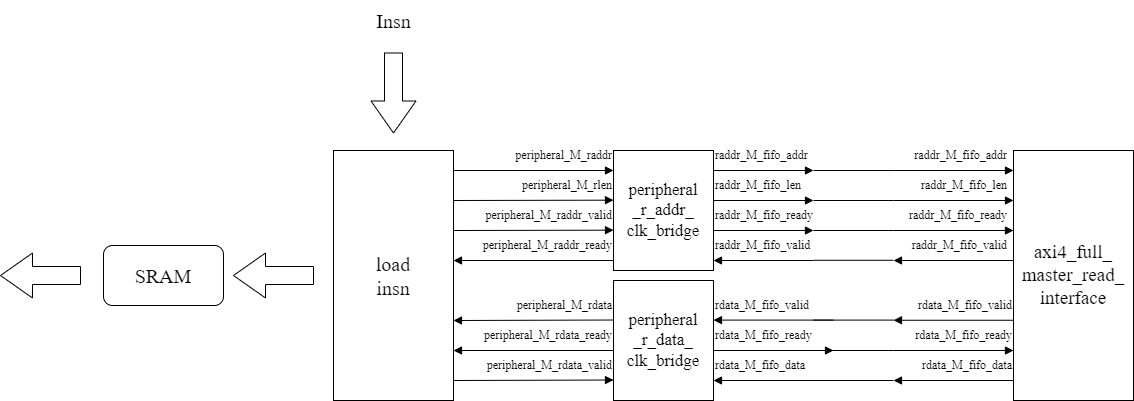

The diagram above was exported from draw.io. Its source (the exported page's mxGraphModel, read from the mxfile embedded in the PNG):
<mxGraphModel dx="1836" dy="702" grid="1" gridSize="10" guides="1" tooltips="1" connect="1" arrows="1" fold="1" page="1" pageScale="1" pageWidth="827" pageHeight="1169" math="0" shadow="0">
  <root>
    <mxCell id="0" />
    <mxCell id="1" parent="0" />
    <mxCell id="4" value="peripheral_M_raddr_valid" style="text;html=1;align=right;verticalAlign=middle;resizable=0;points=[];autosize=1;strokeColor=none;fillColor=none;fontFamily=Times New Roman;" vertex="1" parent="1">
      <mxGeometry x="157" y="270" width="150" height="30" as="geometry" />
    </mxCell>
    <mxCell id="5" value="peripheral_M_rdata_valid" style="text;html=1;align=right;verticalAlign=middle;resizable=0;points=[];autosize=1;strokeColor=none;fillColor=none;fontFamily=Times New Roman;" vertex="1" parent="1">
      <mxGeometry x="157" y="419.52" width="150" height="30" as="geometry" />
    </mxCell>
    <mxCell id="6" value="peripheral_M_rdata_ready" style="text;html=1;align=right;verticalAlign=middle;resizable=0;points=[];autosize=1;strokeColor=none;fillColor=none;fontFamily=Times New Roman;" vertex="1" parent="1">
      <mxGeometry x="157" y="389.52" width="150" height="30" as="geometry" />
    </mxCell>
    <mxCell id="7" value="&lt;span style=&quot;&quot;&gt;raddr_M_fifo_valid&lt;/span&gt;" style="text;html=1;align=right;verticalAlign=middle;resizable=0;points=[];autosize=1;strokeColor=none;fillColor=none;fontFamily=Times New Roman;" vertex="1" parent="1">
      <mxGeometry x="582" y="300" width="120" height="30" as="geometry" />
    </mxCell>
    <mxCell id="8" value="&lt;span style=&quot;&quot;&gt;raddr_M_fifo_ready&lt;/span&gt;" style="text;html=1;align=right;verticalAlign=middle;resizable=0;points=[];autosize=1;strokeColor=none;fillColor=none;fontFamily=Times New Roman;" vertex="1" parent="1">
      <mxGeometry x="582" y="270" width="120" height="30" as="geometry" />
    </mxCell>
    <mxCell id="9" value="&lt;font style=&quot;font-size: 19px;&quot;&gt;&lt;font style=&quot;font-size: 19px;&quot;&gt;axi4_full_&lt;br&gt;&lt;/font&gt;master_read_&lt;br&gt;interface&lt;/font&gt;" style="whiteSpace=wrap;html=1;fontFamily=Times New Roman;" vertex="1" parent="1">
      <mxGeometry x="707" y="220" width="120" height="250" as="geometry" />
    </mxCell>
    <mxCell id="10" value="" style="edgeStyle=none;orthogonalLoop=1;jettySize=auto;html=1;fontFamily=Times New Roman;endArrow=block;endFill=1;" edge="1" parent="1">
      <mxGeometry width="100" relative="1" as="geometry">
        <mxPoint x="587" y="239.9999999999999" as="sourcePoint" />
        <mxPoint x="707" y="239.9999999999999" as="targetPoint" />
        <Array as="points" />
      </mxGeometry>
    </mxCell>
    <mxCell id="11" value="raddr_M_fifo_addr" style="text;html=1;align=right;verticalAlign=middle;resizable=0;points=[];autosize=1;strokeColor=none;fillColor=none;fontFamily=Times New Roman;" vertex="1" parent="1">
      <mxGeometry x="582" y="210" width="120" height="30" as="geometry" />
    </mxCell>
    <mxCell id="12" value="" style="edgeStyle=none;orthogonalLoop=1;jettySize=auto;html=1;fontFamily=Times New Roman;endArrow=block;endFill=1;" edge="1" parent="1">
      <mxGeometry width="100" relative="1" as="geometry">
        <mxPoint x="587" y="269.9999999999999" as="sourcePoint" />
        <mxPoint x="707" y="269.9999999999999" as="targetPoint" />
        <Array as="points" />
      </mxGeometry>
    </mxCell>
    <mxCell id="13" value="&lt;span style=&quot;&quot;&gt;raddr_M_fifo_len&lt;/span&gt;" style="text;html=1;align=right;verticalAlign=middle;resizable=0;points=[];autosize=1;strokeColor=none;fillColor=none;fontFamily=Times New Roman;" vertex="1" parent="1">
      <mxGeometry x="592" y="240" width="110" height="30" as="geometry" />
    </mxCell>
    <mxCell id="14" value="" style="edgeStyle=none;orthogonalLoop=1;jettySize=auto;html=1;fontFamily=Times New Roman;endArrow=block;endFill=1;" edge="1" parent="1">
      <mxGeometry width="100" relative="1" as="geometry">
        <mxPoint x="587" y="299.9999999999999" as="sourcePoint" />
        <mxPoint x="707" y="299.9999999999999" as="targetPoint" />
        <Array as="points" />
      </mxGeometry>
    </mxCell>
    <mxCell id="15" value="" style="edgeStyle=none;orthogonalLoop=1;jettySize=auto;html=1;fontFamily=Times New Roman;startArrow=block;startFill=1;endArrow=none;endFill=0;" edge="1" parent="1">
      <mxGeometry width="100" relative="1" as="geometry">
        <mxPoint x="587" y="330" as="sourcePoint" />
        <mxPoint x="707" y="330" as="targetPoint" />
        <Array as="points" />
      </mxGeometry>
    </mxCell>
    <mxCell id="16" value="peripheral&lt;br style=&quot;font-size: 17px;&quot;&gt;_r_addr_&lt;br style=&quot;font-size: 17px;&quot;&gt;clk_bridge" style="whiteSpace=wrap;html=1;fontFamily=Times New Roman;fontSize=17;" vertex="1" parent="1">
      <mxGeometry x="307" y="220" width="100" height="120" as="geometry" />
    </mxCell>
    <mxCell id="17" value="" style="edgeStyle=none;orthogonalLoop=1;jettySize=auto;html=1;fontFamily=Times New Roman;endArrow=none;endFill=0;startArrow=block;startFill=1;" edge="1" parent="1">
      <mxGeometry width="100" relative="1" as="geometry">
        <mxPoint x="587" y="389.76" as="sourcePoint" />
        <mxPoint x="707" y="389.76" as="targetPoint" />
        <Array as="points" />
      </mxGeometry>
    </mxCell>
    <mxCell id="18" value="" style="edgeStyle=none;orthogonalLoop=1;jettySize=auto;html=1;fontFamily=Times New Roman;startArrow=none;startFill=0;endArrow=block;endFill=1;" edge="1" parent="1">
      <mxGeometry width="100" relative="1" as="geometry">
        <mxPoint x="587" y="420" as="sourcePoint" />
        <mxPoint x="707" y="420" as="targetPoint" />
        <Array as="points" />
      </mxGeometry>
    </mxCell>
    <mxCell id="19" value="" style="edgeStyle=none;orthogonalLoop=1;jettySize=auto;html=1;fontFamily=Times New Roman;endArrow=none;endFill=0;startArrow=block;startFill=1;" edge="1" parent="1">
      <mxGeometry width="100" relative="1" as="geometry">
        <mxPoint x="587" y="450" as="sourcePoint" />
        <mxPoint x="707" y="450" as="targetPoint" />
        <Array as="points" />
      </mxGeometry>
    </mxCell>
    <mxCell id="20" value="rdata_M_fifo_valid" style="text;html=1;align=right;verticalAlign=middle;resizable=0;points=[];autosize=1;strokeColor=none;fillColor=none;fontFamily=Times New Roman;" vertex="1" parent="1">
      <mxGeometry x="587" y="359.52" width="120" height="30" as="geometry" />
    </mxCell>
    <mxCell id="21" value="rdata_M_fifo_ready" style="text;html=1;align=right;verticalAlign=middle;resizable=0;points=[];autosize=1;strokeColor=none;fillColor=none;fontFamily=Times New Roman;" vertex="1" parent="1">
      <mxGeometry x="587" y="389.52" width="120" height="30" as="geometry" />
    </mxCell>
    <mxCell id="22" value="rdata_M_fifo_data" style="text;html=1;align=right;verticalAlign=middle;resizable=0;points=[];autosize=1;strokeColor=none;fillColor=none;fontFamily=Times New Roman;" vertex="1" parent="1">
      <mxGeometry x="597" y="419.52" width="110" height="30" as="geometry" />
    </mxCell>
    <mxCell id="23" value="" style="edgeStyle=none;orthogonalLoop=1;jettySize=auto;html=1;fontFamily=Times New Roman;startArrow=none;startFill=0;endArrow=block;endFill=1;" edge="1" parent="1">
      <mxGeometry width="100" relative="1" as="geometry">
        <mxPoint x="407" y="239.9999999999999" as="sourcePoint" />
        <mxPoint x="507" y="239.9999999999999" as="targetPoint" />
        <Array as="points" />
      </mxGeometry>
    </mxCell>
    <mxCell id="24" value="raddr_M_fifo_addr" style="text;html=1;align=left;verticalAlign=middle;resizable=0;points=[];autosize=1;strokeColor=none;fillColor=none;fontFamily=Times New Roman;" vertex="1" parent="1">
      <mxGeometry x="407" y="210" width="120" height="30" as="geometry" />
    </mxCell>
    <mxCell id="25" value="" style="edgeStyle=none;orthogonalLoop=1;jettySize=auto;html=1;fontFamily=Times New Roman;startArrow=none;startFill=0;endArrow=block;endFill=1;" edge="1" parent="1">
      <mxGeometry width="100" relative="1" as="geometry">
        <mxPoint x="407" y="269.9999999999999" as="sourcePoint" />
        <mxPoint x="507" y="269.9999999999999" as="targetPoint" />
        <Array as="points" />
      </mxGeometry>
    </mxCell>
    <mxCell id="26" value="raddr_M_fifo_len" style="text;html=1;align=left;verticalAlign=middle;resizable=0;points=[];autosize=1;strokeColor=none;fillColor=none;fontFamily=Times New Roman;" vertex="1" parent="1">
      <mxGeometry x="407" y="240" width="110" height="30" as="geometry" />
    </mxCell>
    <mxCell id="27" value="" style="edgeStyle=none;orthogonalLoop=1;jettySize=auto;html=1;fontFamily=Times New Roman;startArrow=none;startFill=0;endArrow=block;endFill=1;" edge="1" parent="1">
      <mxGeometry width="100" relative="1" as="geometry">
        <mxPoint x="407" y="299.9999999999999" as="sourcePoint" />
        <mxPoint x="507" y="299.9999999999999" as="targetPoint" />
        <Array as="points" />
      </mxGeometry>
    </mxCell>
    <mxCell id="28" value="raddr_M_fifo_ready" style="text;html=1;align=left;verticalAlign=middle;resizable=0;points=[];autosize=1;strokeColor=none;fillColor=none;fontFamily=Times New Roman;" vertex="1" parent="1">
      <mxGeometry x="407" y="270" width="120" height="30" as="geometry" />
    </mxCell>
    <mxCell id="29" value="" style="edgeStyle=none;orthogonalLoop=1;jettySize=auto;html=1;fontFamily=Times New Roman;startArrow=block;startFill=1;endArrow=none;endFill=0;" edge="1" parent="1">
      <mxGeometry width="100" relative="1" as="geometry">
        <mxPoint x="407" y="330" as="sourcePoint" />
        <mxPoint x="507" y="330" as="targetPoint" />
        <Array as="points" />
      </mxGeometry>
    </mxCell>
    <mxCell id="30" value="raddr_M_fifo_valid" style="text;html=1;align=left;verticalAlign=middle;resizable=0;points=[];autosize=1;strokeColor=none;fillColor=none;fontFamily=Times New Roman;" vertex="1" parent="1">
      <mxGeometry x="407" y="300" width="120" height="30" as="geometry" />
    </mxCell>
    <mxCell id="31" value="" style="endArrow=none;html=1;fontFamily=Times New Roman;" edge="1" parent="1">
      <mxGeometry width="50" height="50" relative="1" as="geometry">
        <mxPoint x="507" y="239.9999999999999" as="sourcePoint" />
        <mxPoint x="587" y="239.9999999999999" as="targetPoint" />
      </mxGeometry>
    </mxCell>
    <mxCell id="32" value="" style="endArrow=none;html=1;fontFamily=Times New Roman;" edge="1" parent="1">
      <mxGeometry width="50" height="50" relative="1" as="geometry">
        <mxPoint x="507" y="269.9999999999999" as="sourcePoint" />
        <mxPoint x="587" y="269.9999999999999" as="targetPoint" />
      </mxGeometry>
    </mxCell>
    <mxCell id="33" value="" style="endArrow=none;html=1;fontFamily=Times New Roman;" edge="1" parent="1">
      <mxGeometry width="50" height="50" relative="1" as="geometry">
        <mxPoint x="507" y="299.9999999999999" as="sourcePoint" />
        <mxPoint x="587" y="299.9999999999999" as="targetPoint" />
      </mxGeometry>
    </mxCell>
    <mxCell id="34" value="" style="endArrow=none;html=1;fontFamily=Times New Roman;" edge="1" parent="1">
      <mxGeometry width="50" height="50" relative="1" as="geometry">
        <mxPoint x="507" y="329.77" as="sourcePoint" />
        <mxPoint x="587" y="329.77" as="targetPoint" />
      </mxGeometry>
    </mxCell>
    <mxCell id="35" value="" style="edgeStyle=none;orthogonalLoop=1;jettySize=auto;html=1;fontFamily=Times New Roman;startArrow=none;startFill=0;endArrow=block;endFill=1;" edge="1" parent="1">
      <mxGeometry width="100" relative="1" as="geometry">
        <mxPoint x="147" y="240" as="sourcePoint" />
        <mxPoint x="307" y="239.9999999999999" as="targetPoint" />
        <Array as="points" />
      </mxGeometry>
    </mxCell>
    <mxCell id="36" value="peripheral_M_raddr" style="text;html=1;align=right;verticalAlign=middle;resizable=0;points=[];autosize=1;strokeColor=none;fillColor=none;fontFamily=Times New Roman;" vertex="1" parent="1">
      <mxGeometry x="187" y="210" width="120" height="30" as="geometry" />
    </mxCell>
    <mxCell id="37" value="" style="edgeStyle=none;orthogonalLoop=1;jettySize=auto;html=1;fontFamily=Times New Roman;startArrow=none;startFill=0;endArrow=block;endFill=1;" edge="1" parent="1">
      <mxGeometry width="100" relative="1" as="geometry">
        <mxPoint x="147" y="270" as="sourcePoint" />
        <mxPoint x="307" y="269.6700000000001" as="targetPoint" />
        <Array as="points" />
      </mxGeometry>
    </mxCell>
    <mxCell id="38" value="peripheral_M_rlen" style="text;html=1;align=right;verticalAlign=middle;resizable=0;points=[];autosize=1;strokeColor=none;fillColor=none;fontFamily=Times New Roman;" vertex="1" parent="1">
      <mxGeometry x="197" y="240" width="110" height="30" as="geometry" />
    </mxCell>
    <mxCell id="39" value="" style="edgeStyle=none;orthogonalLoop=1;jettySize=auto;html=1;fontFamily=Times New Roman;startArrow=none;startFill=0;endArrow=block;endFill=1;" edge="1" parent="1">
      <mxGeometry width="100" relative="1" as="geometry">
        <mxPoint x="147" y="300" as="sourcePoint" />
        <mxPoint x="307" y="299.6700000000002" as="targetPoint" />
        <Array as="points" />
      </mxGeometry>
    </mxCell>
    <mxCell id="40" value="" style="edgeStyle=none;orthogonalLoop=1;jettySize=auto;html=1;fontFamily=Times New Roman;startArrow=block;startFill=1;endArrow=none;endFill=0;" edge="1" parent="1">
      <mxGeometry width="100" relative="1" as="geometry">
        <mxPoint x="147" y="330" as="sourcePoint" />
        <mxPoint x="307" y="330" as="targetPoint" />
        <Array as="points" />
      </mxGeometry>
    </mxCell>
    <mxCell id="41" value="peripheral_M_raddr_ready" style="text;html=1;align=right;verticalAlign=middle;resizable=0;points=[];autosize=1;strokeColor=none;fillColor=none;fontFamily=Times New Roman;" vertex="1" parent="1">
      <mxGeometry x="157" y="300" width="150" height="30" as="geometry" />
    </mxCell>
    <mxCell id="42" value="peripheral&lt;br&gt;_r_data_&lt;br style=&quot;font-size: 17px;&quot;&gt;clk_bridge" style="whiteSpace=wrap;html=1;fontFamily=Times New Roman;fontSize=17;" vertex="1" parent="1">
      <mxGeometry x="307" y="350" width="100" height="120" as="geometry" />
    </mxCell>
    <mxCell id="43" value="" style="edgeStyle=none;orthogonalLoop=1;jettySize=auto;html=1;fontFamily=Times New Roman;endArrow=none;endFill=0;startArrow=block;startFill=1;" edge="1" parent="1">
      <mxGeometry width="100" relative="1" as="geometry">
        <mxPoint x="407" y="389.5999999999999" as="sourcePoint" />
        <mxPoint x="527" y="389.5999999999999" as="targetPoint" />
        <Array as="points" />
      </mxGeometry>
    </mxCell>
    <mxCell id="44" value="rdata_M_fifo_valid" style="text;html=1;align=left;verticalAlign=middle;resizable=0;points=[];autosize=1;strokeColor=none;fillColor=none;fontFamily=Times New Roman;" vertex="1" parent="1">
      <mxGeometry x="407" y="360" width="120" height="30" as="geometry" />
    </mxCell>
    <mxCell id="45" value="" style="edgeStyle=none;orthogonalLoop=1;jettySize=auto;html=1;fontFamily=Times New Roman;startArrow=none;startFill=0;endArrow=block;endFill=1;" edge="1" parent="1">
      <mxGeometry width="100" relative="1" as="geometry">
        <mxPoint x="407" y="420" as="sourcePoint" />
        <mxPoint x="527" y="420" as="targetPoint" />
        <Array as="points" />
      </mxGeometry>
    </mxCell>
    <mxCell id="46" value="rdata_M_fifo_ready" style="text;html=1;align=left;verticalAlign=middle;resizable=0;points=[];autosize=1;strokeColor=none;fillColor=none;fontFamily=Times New Roman;" vertex="1" parent="1">
      <mxGeometry x="407" y="390" width="120" height="30" as="geometry" />
    </mxCell>
    <mxCell id="47" value="" style="edgeStyle=none;orthogonalLoop=1;jettySize=auto;html=1;fontFamily=Times New Roman;endArrow=none;endFill=0;startArrow=block;startFill=1;" edge="1" parent="1">
      <mxGeometry width="100" relative="1" as="geometry">
        <mxPoint x="407" y="450" as="sourcePoint" />
        <mxPoint x="527" y="450" as="targetPoint" />
        <Array as="points" />
      </mxGeometry>
    </mxCell>
    <mxCell id="48" value="rdata_M_fifo_data" style="text;html=1;align=left;verticalAlign=middle;resizable=0;points=[];autosize=1;strokeColor=none;fillColor=none;fontFamily=Times New Roman;" vertex="1" parent="1">
      <mxGeometry x="407" y="420" width="110" height="30" as="geometry" />
    </mxCell>
    <mxCell id="49" value="" style="endArrow=none;html=1;fontFamily=Times New Roman;" edge="1" parent="1">
      <mxGeometry width="50" height="50" relative="1" as="geometry">
        <mxPoint x="507" y="389.5999999999999" as="sourcePoint" />
        <mxPoint x="587" y="389.5999999999999" as="targetPoint" />
      </mxGeometry>
    </mxCell>
    <mxCell id="50" value="" style="endArrow=none;html=1;fontFamily=Times New Roman;" edge="1" parent="1">
      <mxGeometry width="50" height="50" relative="1" as="geometry">
        <mxPoint x="507" y="420" as="sourcePoint" />
        <mxPoint x="587" y="420" as="targetPoint" />
      </mxGeometry>
    </mxCell>
    <mxCell id="51" value="" style="endArrow=none;html=1;fontFamily=Times New Roman;" edge="1" parent="1">
      <mxGeometry width="50" height="50" relative="1" as="geometry">
        <mxPoint x="507" y="450" as="sourcePoint" />
        <mxPoint x="587" y="450" as="targetPoint" />
      </mxGeometry>
    </mxCell>
    <mxCell id="52" value="" style="edgeStyle=none;orthogonalLoop=1;jettySize=auto;html=1;fontFamily=Times New Roman;startArrow=block;startFill=1;endArrow=none;endFill=0;" edge="1" parent="1">
      <mxGeometry width="100" relative="1" as="geometry">
        <mxPoint x="147" y="390" as="sourcePoint" />
        <mxPoint x="307" y="389.52" as="targetPoint" />
        <Array as="points" />
      </mxGeometry>
    </mxCell>
    <mxCell id="53" value="peripheral_M_rdata" style="text;html=1;align=right;verticalAlign=middle;resizable=0;points=[];autosize=1;strokeColor=none;fillColor=none;fontFamily=Times New Roman;" vertex="1" parent="1">
      <mxGeometry x="187" y="360" width="120" height="30" as="geometry" />
    </mxCell>
    <mxCell id="54" value="" style="edgeStyle=none;orthogonalLoop=1;jettySize=auto;html=1;fontFamily=Times New Roman;startArrow=block;startFill=1;endArrow=none;endFill=0;" edge="1" parent="1">
      <mxGeometry width="100" relative="1" as="geometry">
        <mxPoint x="147" y="420" as="sourcePoint" />
        <mxPoint x="307" y="420" as="targetPoint" />
        <Array as="points" />
      </mxGeometry>
    </mxCell>
    <mxCell id="55" value="" style="edgeStyle=none;orthogonalLoop=1;jettySize=auto;html=1;fontFamily=Times New Roman;startArrow=none;startFill=0;endArrow=block;endFill=1;" edge="1" parent="1">
      <mxGeometry width="100" relative="1" as="geometry">
        <mxPoint x="147" y="450" as="sourcePoint" />
        <mxPoint x="307" y="449.52" as="targetPoint" />
        <Array as="points" />
      </mxGeometry>
    </mxCell>
    <mxCell id="56" value="&lt;font style=&quot;font-size: 20px;&quot;&gt;load&lt;br&gt;insn&lt;/font&gt;" style="whiteSpace=wrap;html=1;fontFamily=Times New Roman;" vertex="1" parent="1">
      <mxGeometry x="27" y="220" width="120" height="250" as="geometry" />
    </mxCell>
    <mxCell id="57" value="" style="shape=singleArrow;whiteSpace=wrap;html=1;arrowWidth=0.4;arrowSize=0.4;fontFamily=Times New Roman;rotation=-180;" vertex="1" parent="1">
      <mxGeometry x="-73" y="322.5" width="80" height="45" as="geometry" />
    </mxCell>
    <mxCell id="58" value="SRAM" style="rounded=1;whiteSpace=wrap;html=1;fontFamily=Times New Roman;fontSize=20;" vertex="1" parent="1">
      <mxGeometry x="-203" y="315" width="120" height="60" as="geometry" />
    </mxCell>
    <mxCell id="59" value="" style="shape=singleArrow;whiteSpace=wrap;html=1;arrowWidth=0.4;arrowSize=0.4;fontFamily=Times New Roman;rotation=90;" vertex="1" parent="1">
      <mxGeometry x="47" y="140" width="80" height="45" as="geometry" />
    </mxCell>
    <mxCell id="60" value="" style="shape=singleArrow;whiteSpace=wrap;html=1;arrowWidth=0.4;arrowSize=0.4;fontFamily=Times New Roman;rotation=-180;" vertex="1" parent="1">
      <mxGeometry x="-306" y="322.5" width="80" height="45" as="geometry" />
    </mxCell>
    <mxCell id="61" value="Insn" style="text;html=1;align=center;verticalAlign=middle;resizable=0;points=[];autosize=1;strokeColor=none;fillColor=none;fontSize=20;fontFamily=Times New Roman;" vertex="1" parent="1">
      <mxGeometry x="57" y="70" width="60" height="40" as="geometry" />
    </mxCell>
  </root>
</mxGraphModel>